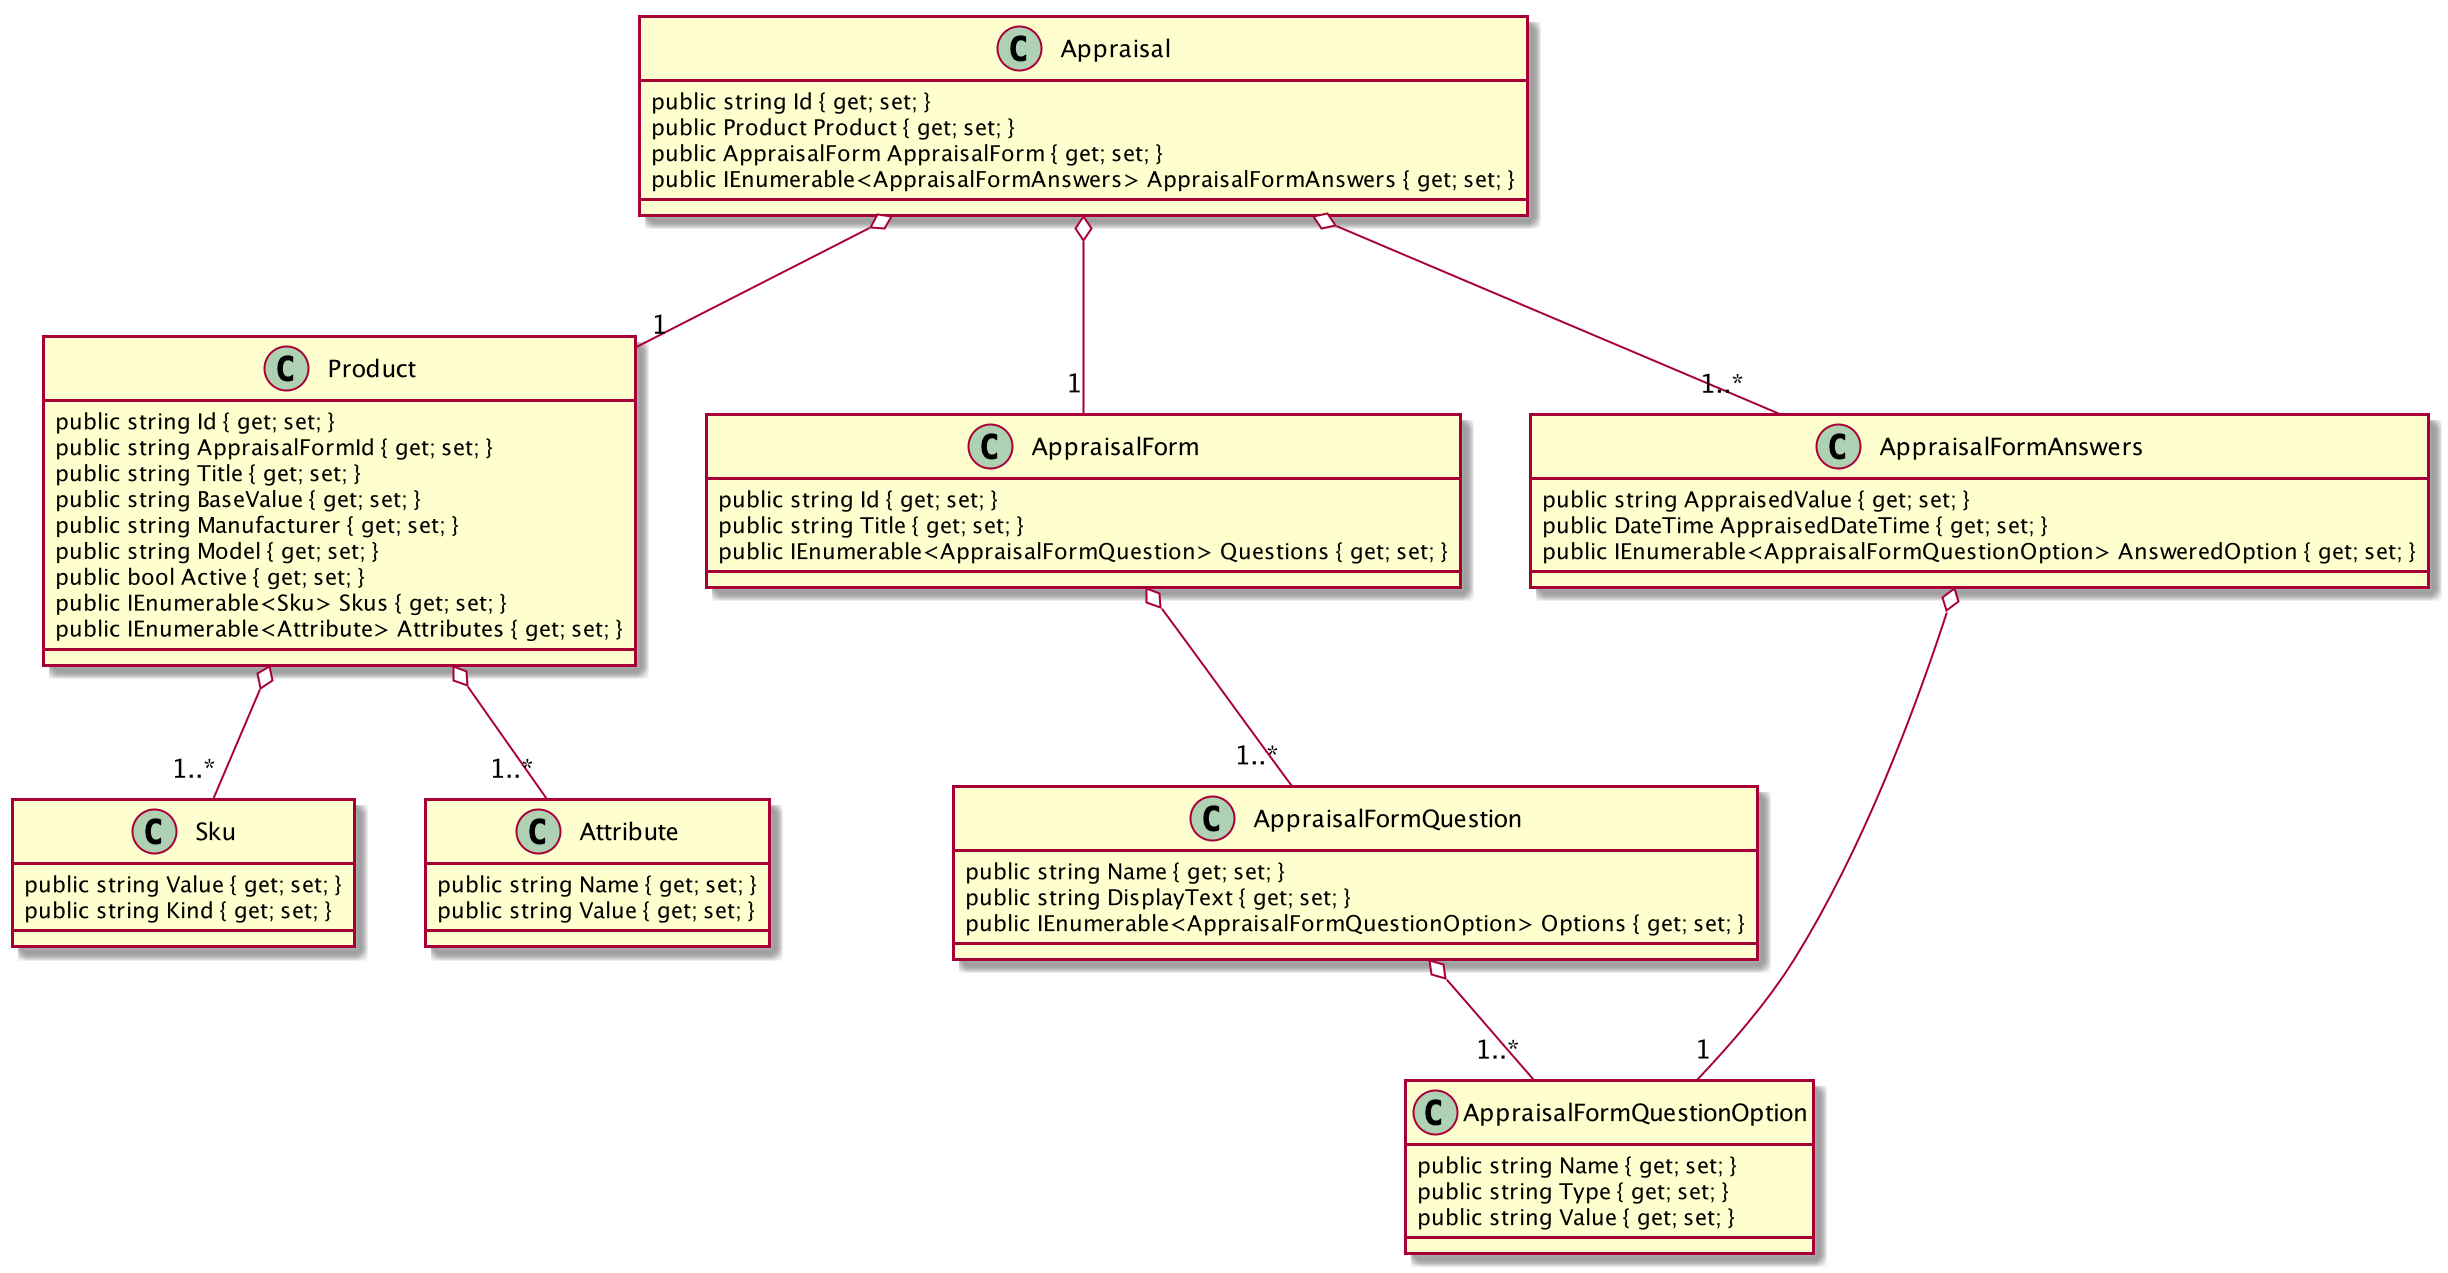

The diagram above was rendered by PlantUML. Its source (embedded in the PNG):
@startuml
class Product
{
    public string Id { get; set; }
    public string AppraisalFormId { get; set; }
    public string Title { get; set; }
    public string BaseValue { get; set; }
    public string Manufacturer { get; set; }
    public string Model { get; set; }
    public bool Active { get; set; }
    public IEnumerable<Sku> Skus { get; set; }
    public IEnumerable<Attribute> Attributes { get; set; }
}
    class Sku
    {
        public string Value { get; set; }
        public string Kind { get; set; }
    }
    class Attribute
        {
            public string Name { get; set; }
            public string Value { get; set; }
        }
   
Product o--"1..*"Sku
Product o--"1..*"Attribute
    class AppraisalForm
    {
        public string Id { get; set; }
        public string Title { get; set; }
        public IEnumerable<AppraisalFormQuestion> Questions { get; set; }
    }

    class AppraisalFormQuestion
    {
        public string Name { get; set; }
        public string DisplayText { get; set; }
        public IEnumerable<AppraisalFormQuestionOption> Options { get; set; }
    }

    class AppraisalFormQuestionOption
    {
        public string Name { get; set; }
        public string Type { get; set; }
        public string Value { get; set; }
    }
AppraisalForm o--"1..*"AppraisalFormQuestion
AppraisalFormQuestion o--"1..*"AppraisalFormQuestionOption
class Appraisal
{
    public string Id { get; set; }
    public Product Product { get; set; }
    public AppraisalForm AppraisalForm { get; set; }
    public IEnumerable<AppraisalFormAnswers> AppraisalFormAnswers { get; set; }
}
class AppraisalFormAnswers    
{
    public string AppraisedValue { get; set; }
    public DateTime AppraisedDateTime { get; set; }
    public IEnumerable<AppraisalFormQuestionOption> AnsweredOption { get; set; }
}
Appraisal o--"1"Product
Appraisal o--"1"AppraisalForm
AppraisalFormAnswers o--"1"AppraisalFormQuestionOption
Appraisal o--"1..*"AppraisalFormAnswers

@enduml